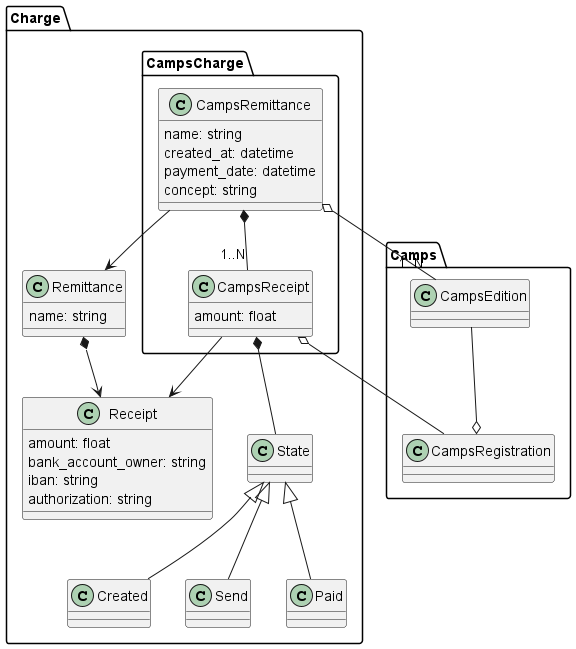

The diagram above was rendered by PlantUML. Its source (embedded in the PNG):
@startuml
package Charge{
    package CampsCharge{
        class CampsRemittance{
            name: string
            created_at: datetime
            payment_date: datetime
            concept: string
        }
        class CampsReceipt {
            amount: float
        }
    }

    class State
    class Created
    class Send
    class Paid
    State <|-- Created
    State <|-- Send
    State <|-- Paid

    class Remittance {
        name: string
    }
    class Receipt {
        amount: float
        bank_account_owner: string
        iban: string
        authorization: string
    }

    Remittance *--> Receipt

    CampsReceipt --> Receipt
    CampsRemittance --> Remittance

    CampsReceipt *-- State
    CampsRemittance *-- "1..N" CampsReceipt
}

package Camps{
    class CampsEdition
    class CampsRegistration
}
CampsRemittance o-- "1..N" CampsEdition
CampsReceipt o-- CampsRegistration
CampsEdition --o CampsRegistration
@enduml